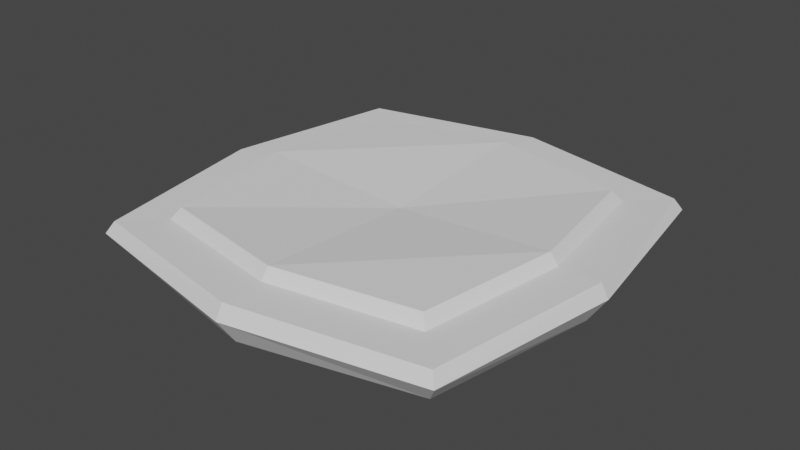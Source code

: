 # Source: almofada.blend  (saved by Blender 3.2.14; exported with 4.5.12 LTS)
import bpy
from mathutils import Matrix  # noqa: F401  (used for matrix-valued properties, if any)

bpy.ops.wm.read_factory_settings(use_empty=True)
scene = bpy.context.scene
scene.name = 'Scene'

# ---- collections
col_collection = bpy.data.collections.new('Collection'); scene.collection.children.link(col_collection)

# ---- world
world_world = bpy.data.worlds.new('World'); scene.world = world_world
world_world.use_nodes = True; world_world.node_tree.nodes.clear()
_N = world_world.node_tree.nodes; _L = world_world.node_tree.links
n0 = _N.new('ShaderNodeOutputWorld'); n0.name = 'World Output'; n0.location = (300, 300)
n1 = _N.new('ShaderNodeBackground'); n1.name = 'Background'; n1.location = (10, 300)
n1.inputs[0].default_value = (0.05088, 0.05088, 0.05088, 1.0)
_L.new(n1.outputs[0], n0.inputs[0])
n0.is_active_output = True
world_world.color = (0.05088, 0.05088, 0.05088)
world_world.use_sun_shadow = False
world_world.sun_shadow_jitter_overblur = 0.0

# ---- meshes
me_cube_001 = bpy.data.meshes.new('Cube.001')
me_cube_001.from_pydata([(-0.8156, -0.8156, 0.01275), (-0.6574, -0.6574, 0.2309), (-0.8156, 0.8156, 0.01275), (-0.6574, 0.6574, 0.2309), (0.8156, -0.8156, 0.01275), (0.6574, -0.6574, 0.2309), (0.8156, 0.8156, 0.01275), (0.6574, 0.6574, 0.2309), (-0.8892, -0.8892, 0.1215), (-0.8892, 0.8892, 0.1215), (0.8892, 0.8892, 0.1215), (0.8892, -0.8892, 0.1215), (-0.8586, -0.8586, 0.1776), (-0.8586, 0.8586, 0.1776), (0.8586, 0.8586, 0.1776), (0.8586, -0.8586, 0.1776), (-0.6928, -0.6928, 0.1776), (-0.6928, 0.6928, 0.1776), (0.6928, 0.6928, 0.1776), (0.6928, -0.6928, 0.1776), (0.0, 0.9748, -0.01051), (0.0, 1.063, 0.1194), (0.0, -0.9748, -0.01051), (0.0, -1.063, 0.1194), (0.0, 1.026, 0.1866), (0.0, -1.026, 0.1866), (0.0, 0.828, 0.1866), (0.0, -0.828, 0.1866), (0.0, 0.7858, 0.2383), (0.0, -0.7858, 0.2383), (-0.9492, 0.0, -0.005442), (-1.035, 0.0, 0.1211), (0.9492, 0.0, -0.005442), (1.035, 0.0, 0.1211), (-0.9992, 0.0, 0.1865), (0.9992, 0.0, 0.1865), (-0.8062, 0.0, 0.1865), (0.8062, 0.0, 0.1865), (-0.7651, 0.0, 0.2384), (0.7651, 0.0, 0.2384), (0.0, 0.0, 0.186), (0.0, 0.0, -0.03251)], [], [(30, 31, 9, 2), (20, 21, 10, 6), (32, 33, 11, 4), (22, 23, 8, 0), (41, 32, 4, 22), (40, 38, 1, 29), (34, 13, 9, 31), (24, 14, 10, 21), (35, 15, 11, 33), (25, 12, 8, 23), (36, 17, 13, 34), (26, 18, 14, 24), (37, 19, 15, 35), (27, 16, 12, 25), (38, 3, 17, 36), (28, 7, 18, 26), (39, 5, 19, 37), (29, 1, 16, 27), (5, 29, 27, 19), (3, 28, 26, 17), (19, 27, 25, 15), (17, 26, 24, 13), (15, 25, 23, 11), (13, 24, 21, 9), (39, 40, 29, 5), (30, 41, 22, 0), (4, 11, 23, 22), (2, 9, 21, 20), (2, 20, 41, 30), (7, 28, 40, 39), (7, 39, 37, 18), (1, 38, 36, 16), (18, 37, 35, 14), (16, 36, 34, 12), (14, 35, 33, 10), (12, 34, 31, 8), (28, 3, 38, 40), (20, 6, 32, 41), (6, 10, 33, 32), (0, 8, 31, 30)])
_uv = me_cube_001.uv_layers.new(name='UVMap')
_uv.uv.foreach_set('vector', [0.4889, 0.125, 0.7799, 0.125, 0.625, 0.25, 0.375, 0.25, 0.375, 0.375, 0.625, 0.375, 0.625, 0.5, 0.375, 0.5, 0.4889, 0.625, 0.6057, 0.625, 0.625, 0.75, 0.375, 0.75, 0.375, 0.875, 0.625, 0.875, 0.625, 1.0, 0.375, 1.0, 0.25, 0.625, 0.4889, 0.625, 0.375, 0.75, 0.25, 0.75, 0.75, 0.625, 0.8452, 0.625, 0.8322, 0.7072, 0.75, 0.7072, 0.8738, 0.625, 0.8573, 0.5177, 0.875, 0.5, 0.8943, 0.625, 0.75, 0.5177, 0.6427, 0.5177, 0.625, 0.5, 0.75, 0.5, 0.6262, 0.625, 0.6427, 0.7323, 0.625, 0.75, 0.6057, 0.625, 0.75, 0.7323, 0.8573, 0.7323, 0.875, 0.75, 0.75, 0.75, 0.8508, 0.625, 0.8366, 0.5384, 0.8573, 0.5177, 0.8738, 0.625, 0.75, 0.5384, 0.6634, 0.5384, 0.6427, 0.5177, 0.75, 0.5177, 0.6492, 0.625, 0.6634, 0.7116, 0.6427, 0.7323, 0.6262, 0.625, 0.75, 0.7116, 0.8366, 0.7116, 0.8573, 0.7323, 0.75, 0.7323, 0.8452, 0.625, 0.8322, 0.5428, 0.8366, 0.5384, 0.8508, 0.625, 0.75, 0.5428, 0.6678, 0.5428, 0.6634, 0.5384, 0.75, 0.5384, 0.6548, 0.625, 0.6678, 0.7072, 0.6634, 0.7116, 0.6492, 0.625, 0.75, 0.7072, 0.8322, 0.7072, 0.8366, 0.7116, 0.75, 0.7116, 0.6678, 0.7072, 0.75, 0.7072, 0.75, 0.7116, 0.6634, 0.7116, 0.8322, 0.5428, 0.75, 0.5428, 0.75, 0.5384, 0.8366, 0.5384, 0.6634, 0.7116, 0.75, 0.7116, 0.75, 0.7323, 0.6427, 0.7323, 0.8366, 0.5384, 0.75, 0.5384, 0.75, 0.5177, 0.8573, 0.5177, 0.6427, 0.7323, 0.75, 0.7323, 0.75, 0.75, 0.625, 0.75, 0.8573, 0.5177, 0.75, 0.5177, 0.75, 0.5, 0.875, 0.5, 0.6548, 0.625, 0.75, 0.625, 0.75, 0.7072, 0.6678, 0.7072, 0.1046, 0.625, 0.25, 0.625, 0.25, 0.75, 0.125, 0.75, 0.375, 0.75, 0.625, 0.75, 0.625, 0.875, 0.375, 0.875, 0.375, 0.25, 0.625, 0.25, 0.625, 0.375, 0.375, 0.375, 0.125, 0.5, 0.25, 0.5, 0.25, 0.625, 0.1046, 0.625, 0.6678, 0.5428, 0.75, 0.5428, 0.75, 0.625, 0.6548, 0.625, 0.6678, 0.5428, 0.6548, 0.625, 0.6492, 0.625, 0.6634, 0.5384, 0.8322, 0.7072, 0.8452, 0.625, 0.8508, 0.625, 0.8366, 0.7116, 0.6634, 0.5384, 0.6492, 0.625, 0.6262, 0.625, 0.6427, 0.5177, 0.8366, 0.7116, 0.8508, 0.625, 0.8738, 0.625, 0.8573, 0.7323, 0.6427, 0.5177, 0.6262, 0.625, 0.6057, 0.625, 0.625, 0.5, 0.8573, 0.7323, 0.8738, 0.625, 0.8943, 0.625, 0.875, 0.75, 0.75, 0.5428, 0.8322, 0.5428, 0.8452, 0.625, 0.75, 0.625, 0.25, 0.5, 0.375, 0.5, 0.4889, 0.625, 0.25, 0.625, 0.375, 0.5, 0.625, 0.5, 0.6057, 0.625, 0.4889, 0.625, 0.375, 0.0, 0.625, 0.0, 0.7799, 0.125, 0.4889, 0.125])
me_cube_001.update()

# ---- objects
ob_cube = bpy.data.objects.new('Cube', me_cube_001)

# ---- transforms, parenting, visibility, modifiers, constraints
ob_cube.location = (0.0, 0.0, 0.0)

# ---- collection membership
col_collection.objects.link(ob_cube)

# ---- scene / render settings (as saved in the file)
scene.frame_start = 1; scene.frame_end = 250; scene.frame_set(1)
scene.render.engine = 'BLENDER_EEVEE_NEXT'
scene.cycles.sampling_pattern = 'TABULATED_SOBOL'
scene.cycles.use_light_tree = False
scene.view_settings.view_transform = 'Filmic'
bpy.context.view_layer.update()

# ---- added for rendering (the .blend has no active camera and no usable light): camera, sun
cam_auto = bpy.data.cameras.new('AutoCamera')
cam_auto.lens = 50.0
cam_auto.sensor_width = 36.0
cam_auto.clip_end = 1000.0
ob_auto_camera = bpy.data.objects.new('AutoCamera', cam_auto)
scene.collection.objects.link(ob_auto_camera)
ob_auto_camera.location = (2.75632, -3.30759, 2.30801)
ob_auto_camera.rotation_euler = (1.09748, -7.21219e-08, 0.694738)
scene.camera = ob_auto_camera
light_auto_sun = bpy.data.lights.new('AutoSun', 'SUN')
light_auto_sun.energy = 3.0
light_auto_sun.angle = 0.0523599
ob_auto_sun = bpy.data.objects.new('AutoSun', light_auto_sun)
scene.collection.objects.link(ob_auto_sun)
ob_auto_sun.rotation_euler = (0.872665, 0.174533, 0.523599)
bpy.context.view_layer.update()
